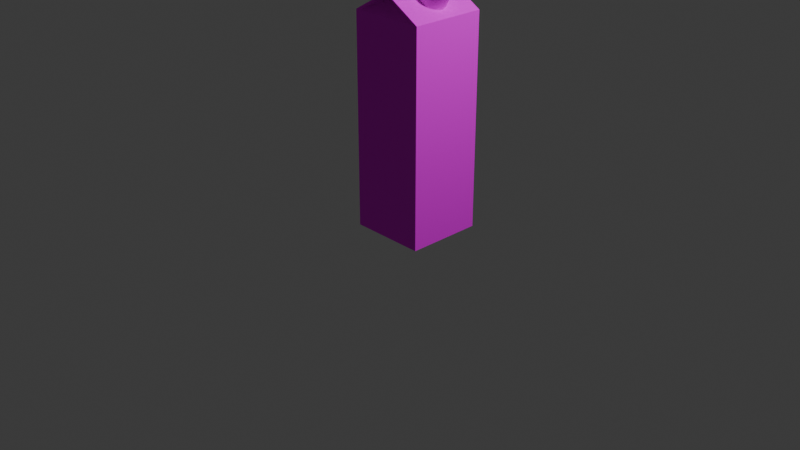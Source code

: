 # Source: milk_carton.blend  (saved by Blender 4.3.34; exported with 4.5.12 LTS)
import bpy
from mathutils import Matrix  # noqa: F401  (used for matrix-valued properties, if any)

bpy.ops.wm.read_factory_settings(use_empty=True)
scene = bpy.context.scene
scene.name = 'Scene'

# ---- collections
col_collection = bpy.data.collections.new('Collection'); scene.collection.children.link(col_collection)

# ---- images (referenced by path relative to the original .blend; pixels are not part of the script)
import os
ASSET_DIR = os.environ.get("B2B_ASSET_DIR", "")  # directory of the original .blend (textures are referenced by path, not embedded)
HERE = os.path.dirname(os.path.abspath(__file__))  # packed textures are extracted next to this script under _unpacked/

def load_image(name, relpath, width, height, colorspace="sRGB"):
    """Load a texture the original file referenced (path relative to the .blend, or extracted next to this script)."""
    p = next((c for c in (os.path.join(HERE, relpath), os.path.join(ASSET_DIR, relpath)) if relpath and os.path.exists(c)), "")
    if p:
        img = bpy.data.images.load(p, check_existing=True)
        img.name = name
    else:  # same state as the original file: an image datablock whose file is absent (Cycles renders it pink)
        img = bpy.data.images.new(name, width, height)
        img.source = "FILE"
        img.filepath = "//" + (relpath or name)
    img.colorspace_settings.name = colorspace
    return img
img_ba50c77b0e40ceed7fd10087ca71ddc1_jpg = load_image('ba50c77b0e40ceed7fd10087ca71ddc1.jpg', 'ba50c77b0e40ceed7fd10087ca71ddc1.jpg', 1024, 1024, 'sRGB')

# ---- materials (node trees are filled in below, after node groups)
mat_milkcartn = bpy.data.materials.new('MilkCartn')
mat_milkcartn.diffuse_color = (1.0, 1.0, 1.0, 1.0)
mat_milkcartn.roughness = 0.8586
mat_milkcartn.specular_intensity = 0.0
mat_milkcartn.metallic = 1.0

# ---- material node trees
mat_milkcartn.use_nodes = True; mat_milkcartn.node_tree.nodes.clear()
_N = mat_milkcartn.node_tree.nodes; _L = mat_milkcartn.node_tree.links
n0 = _N.new('ShaderNodeBsdfPrincipled'); n0.name = 'Principled BSDF'; n0.location = (609, 595)
n0.inputs[1].default_value = 0.3727
n0.inputs[2].default_value = 1.0
n0.inputs[3].default_value = 1.0
n0.inputs[27].default_value = (0.0, 0.0, 0.0, 1.0)
n0.inputs[28].default_value = 1.0
n1 = _N.new('ShaderNodeOutputMaterial'); n1.name = 'Material Output'; n1.location = (959, 389)
n2 = _N.new('ShaderNodeDisplacement'); n2.name = 'Displacement'; n2.location = (893, 175)
n2.inputs[1].default_value = 0.0
n2.inputs[2].default_value = 1.0
n3 = _N.new('ShaderNodeTexCoord'); n3.name = 'Texture Coordinate'; n3.location = (80, 283)
n4 = _N.new('ShaderNodeTexImage'); n4.name = 'Image Texture'; n4.location = (201, 518)
n4.image = img_ba50c77b0e40ceed7fd10087ca71ddc1_jpg
_L.new(n0.outputs[0], n1.inputs[0])
_L.new(n2.outputs[0], n1.inputs[2])
_L.new(n4.outputs[0], n0.inputs[0])
n1.is_active_output = True

# ---- world
world_world = bpy.data.worlds.new('World'); scene.world = world_world
world_world.use_nodes = True; world_world.node_tree.nodes.clear()
_N = world_world.node_tree.nodes; _L = world_world.node_tree.links
n0 = _N.new('ShaderNodeOutputWorld'); n0.name = 'World Output'; n0.location = (300, 300)
n1 = _N.new('ShaderNodeBackground'); n1.name = 'Background'; n1.location = (10, 300)
n1.inputs[0].default_value = (0.05088, 0.05088, 0.05088, 1.0)
_L.new(n1.outputs[0], n0.inputs[0])
n0.is_active_output = True
world_world.color = (0.05088, 0.05088, 0.05088)
world_world.sun_shadow_jitter_overblur = 0.0

# ---- cameras
cam_camera = bpy.data.cameras.new('Camera')
cam_camera.clip_end = 100.0
cam_camera.ortho_scale = 7.314

# ---- lights
light_light = bpy.data.lights.new('Light', 'POINT')
light_light.energy = 1000.0
light_light.shadow_soft_size = 0.1

# ---- meshes
me_mesh = bpy.data.meshes.new('Mesh')
me_mesh.from_pydata([(-1.378, -1.378, -4.553), (1.378, -1.378, -4.553), (-1.378, 1.378, -4.553), (1.378, 1.378, -4.553), (-1.378, -1.378, 3.085), (1.378, -1.378, 3.085), (-1.378, 1.378, 3.085), (1.378, 1.378, 3.085), (-1.378, 0.0, -4.553), (1.378, 0.0, -4.553), (1.378, 0.0, 3.085), (-1.378, 0.0, 3.085), (0.0, 1.378, -4.553), (0.0, -1.378, -4.553), (0.0, -1.378, 3.863), (0.0, 1.378, 3.863), (0.0, 0.0, -4.553), (0.0, 9.21e-09, 4.553), (1.378, -1.378, 3.047), (-1.378, -1.378, 3.047), (1.378, 1.378, 3.047), (-1.378, 1.378, 3.047), (1.378, 0.0, 3.047), (-1.378, 0.0, 3.047), (0.0, -1.378, 3.047), (0.0, 1.378, 3.047), (0.0, -1.378, 3.818), (-1.216, -1.378, 3.098), (-1.215, -1.378, 3.086), (0.0, -1.378, 3.086), (1.215, -1.378, 3.086), (1.216, -1.378, 3.098), (0.0, 1.378, 3.818), (1.216, 1.378, 3.098), (1.215, 1.378, 3.086), (0.0, 1.378, 3.086), (-1.215, 1.378, 3.086), (-1.216, 1.378, 3.098), (0.0, -0.06274, 3.789), (0.0, 0.06274, 3.789), (0.03699, 1.378, 3.861), (0.03699, 8.795e-09, 3.861), (0.03699, -1.378, 3.861), (0.05709, -1.378, 3.785), (0.05709, 1.378, 3.785), (-0.03699, -1.378, 3.861), (-0.03699, 1.378, 3.861), (-0.03699, 8.795e-09, 3.861), (-0.05709, -1.378, 3.785), (-0.05709, 1.378, 3.785), (-0.03699, -1.291, 4.475), (-3.807e-09, -1.291, 4.475), (0.03699, -1.291, 4.475), (0.03699, 8.795e-09, 4.553), (0.03699, 1.291, 4.475), (3.807e-09, 1.291, 4.475), (-0.03699, 1.291, 4.475), (-0.03699, 8.795e-09, 4.553), (-0.03699, -1.378, 3.941), (-0.03699, -1.378, 4.254), (0.0, -1.378, 3.943), (0.0, -1.378, 4.255), (0.03699, -1.378, 3.941), (0.03699, -1.378, 4.254), (0.03699, 8.795e-09, 3.941), (0.03699, 8.795e-09, 4.254), (0.03699, 1.378, 3.941), (0.03699, 1.378, 4.254), (0.0, 1.378, 3.943), (0.0, 1.378, 4.255), (-0.03699, 1.378, 3.941), (-0.03699, 1.378, 4.254), (-0.03699, 8.795e-09, 3.941), (-0.03699, 8.795e-09, 4.254), (0.05667, -1.378, 4.254), (0.05667, -1.378, 3.941), (0.05667, 8.875e-09, 3.941), (0.05667, 1.378, 3.941), (0.05667, 1.378, 4.254), (0.05667, 8.875e-09, 4.254), (-0.05667, -1.378, 3.941), (-0.05667, -1.378, 4.254), (-0.05667, 8.716e-09, 4.254), (-0.05667, 1.378, 4.254), (-0.05667, 1.378, 3.941), (-0.05667, 8.716e-09, 3.941), (1.052, 3.927e-06, 3.254), (1.038, 0.1253, 3.262), (0.9962, 0.2421, 3.286), (0.9295, 0.3424, 3.325), (0.8427, 0.4194, 3.375), (0.7415, 0.4677, 3.433), (0.633, 0.4842, 3.496), (0.5244, 0.4677, 3.559), (0.4233, 0.4194, 3.617), (0.3365, 0.3424, 3.667), (0.2698, 0.2421, 3.706), (0.2279, 0.1253, 3.73), (0.2136, 4.115e-06, 3.738), (0.2279, -0.1253, 3.73), (0.2698, -0.2421, 3.706), (0.3365, -0.3424, 3.667), (0.4233, -0.4194, 3.617), (0.5244, -0.4677, 3.559), (0.633, -0.4842, 3.496), (0.7415, -0.4677, 3.433), (0.8427, -0.4194, 3.375), (0.9295, -0.3424, 3.325), (0.9962, -0.2421, 3.286), (1.038, -0.1253, 3.262), (1.278, 3.927e-06, 3.644), (1.263, 0.1253, 3.652), (1.221, 0.2421, 3.676), (1.155, 0.3424, 3.715), (1.068, 0.4194, 3.765), (0.9667, 0.4677, 3.823), (0.8581, 0.4842, 3.886), (0.7496, 0.4677, 3.949), (0.6485, 0.4194, 4.007), (0.5616, 0.3424, 4.057), (0.495, 0.2421, 4.096), (0.4531, 0.1253, 4.12), (0.4388, 4.115e-06, 4.128), (0.4531, -0.1253, 4.12), (0.495, -0.2421, 4.096), (0.5616, -0.3424, 4.057), (0.6485, -0.4194, 4.007), (0.7496, -0.4677, 3.949), (0.8581, -0.4842, 3.886), (0.9667, -0.4677, 3.823), (1.068, -0.4194, 3.765), (1.155, -0.3424, 3.715), (1.221, -0.2421, 3.676), (1.263, -0.1253, 3.652), (-1.378, -1.123, -4.553), (1.378, -1.123, 3.085), (1.378, -1.123, -4.553), (-1.378, -1.123, 3.085), (0.0, -1.123, -4.553), (0.0, -1.123, 4.553), (1.378, -1.123, 3.047), (-1.378, -1.123, 3.047), (0.03699, -1.123, 3.861), (-0.03699, -1.123, 3.861), (0.03699, -1.123, 4.553), (-0.03699, -1.123, 4.553), (0.03699, -1.123, 4.254), (0.03699, -1.123, 3.941), (-0.03699, -1.123, 4.254), (-0.03699, -1.123, 3.941), (0.05667, -1.123, 3.941), (0.05667, -1.123, 4.254), (-0.05667, -1.123, 4.254), (-0.05667, -1.123, 3.941), (1.378, 1.123, -4.553), (-1.378, 1.123, 3.085), (-1.378, 1.123, -4.553), (1.378, 1.123, 3.085), (0.0, 1.123, -4.553), (0.0, 1.123, 4.553), (-1.378, 1.123, 3.047), (1.378, 1.123, 3.047), (0.03699, 1.123, 3.861), (-0.03699, 1.123, 3.861), (0.03699, 1.123, 4.553), (-0.03699, 1.123, 4.553), (0.03699, 1.123, 4.254), (0.03699, 1.123, 3.941), (-0.03699, 1.123, 4.254), (-0.03699, 1.123, 3.941), (0.05667, 1.123, 3.941), (0.05667, 1.123, 4.254), (-0.05667, 1.123, 4.254), (-0.05667, 1.123, 3.941)], [], [(134, 138, 13), (13, 0, 134), (45, 143, 137), (137, 4, 45), (13, 24, 19), (19, 0, 13), (136, 140, 18), (18, 1, 136), (12, 25, 20), (20, 3, 12), (156, 160, 21), (21, 2, 156), (156, 158, 16), (16, 8, 156), (157, 162, 41), (41, 10, 157), (154, 161, 22), (22, 9, 154), (134, 141, 23), (23, 8, 134), (9, 136, 138), (138, 16, 9), (52, 144, 139), (139, 51, 52), (1, 18, 24), (24, 13, 1), (2, 21, 25), (25, 12, 2), (3, 154, 158), (158, 12, 3), (56, 165, 159), (159, 55, 56), (38, 27, 28), (28, 29, 38), (10, 135, 140), (140, 22, 10), (39, 33, 34), (34, 35, 39), (11, 155, 160), (160, 23, 11), (7, 157, 161), (161, 20, 7), (4, 137, 141), (141, 19, 4), (31, 38, 29), (29, 30, 31), (37, 39, 35), (35, 36, 37), (45, 48, 26), (26, 14, 45), (4, 19, 28), (28, 27, 4), (19, 24, 29), (29, 28, 19), (24, 18, 30), (30, 29, 24), (18, 5, 31), (31, 30, 18), (42, 43, 31), (31, 5, 42), (40, 44, 32), (32, 15, 40), (7, 20, 34), (34, 33, 7), (20, 25, 35), (35, 34, 20), (25, 21, 36), (36, 35, 25), (21, 6, 37), (37, 36, 21), (46, 49, 37), (37, 6, 46), (26, 48, 38), (31, 43, 38), (32, 44, 39), (37, 49, 39), (55, 159, 164), (164, 54, 55), (5, 135, 142), (142, 42, 5), (42, 14, 26), (26, 43, 42), (40, 7, 33), (33, 44, 40), (51, 139, 145), (145, 50, 51), (6, 155, 163), (163, 46, 6), (45, 4, 27), (27, 48, 45), (46, 15, 32), (32, 49, 46), (43, 26, 38), (48, 27, 38), (49, 32, 39), (44, 33, 39), (60, 61, 59), (59, 58, 60), (63, 61, 60), (60, 62, 63), (79, 151, 150), (150, 76, 79), (78, 171, 170), (170, 77, 78), (68, 69, 67), (67, 66, 68), (71, 69, 68), (68, 70, 71), (82, 172, 173), (173, 85, 82), (81, 152, 153), (153, 80, 81), (51, 50, 59), (59, 61, 51), (58, 45, 14), (14, 60, 58), (52, 51, 61), (61, 63, 52), (14, 42, 62), (62, 60, 14), (53, 144, 146), (146, 65, 53), (42, 142, 147), (147, 62, 42), (54, 164, 166), (166, 67, 54), (41, 162, 167), (167, 64, 41), (55, 54, 67), (67, 69, 55), (66, 40, 15), (15, 68, 66), (56, 55, 69), (69, 71, 56), (15, 46, 70), (70, 68, 15), (57, 165, 168), (168, 73, 57), (46, 163, 169), (169, 70, 46), (50, 145, 148), (148, 59, 50), (47, 143, 149), (149, 72, 47), (63, 62, 75), (75, 74, 63), (147, 150, 75), (75, 62, 147), (167, 170, 76), (76, 64, 167), (66, 67, 78), (78, 77, 66), (166, 171, 78), (78, 67, 166), (146, 151, 79), (79, 65, 146), (58, 59, 81), (81, 80, 58), (148, 152, 81), (81, 59, 148), (168, 172, 82), (82, 73, 168), (71, 70, 84), (84, 83, 71), (169, 173, 84), (84, 70, 169), (149, 153, 85), (85, 72, 149), (86, 87, 111), (111, 110, 86), (87, 88, 112), (112, 111, 87), (88, 89, 113), (113, 112, 88), (89, 90, 114), (114, 113, 89), (90, 91, 115), (115, 114, 90), (91, 92, 116), (116, 115, 91), (92, 93, 117), (117, 116, 92), (93, 94, 118), (118, 117, 93), (94, 95, 119), (119, 118, 94), (95, 96, 120), (120, 119, 95), (96, 97, 121), (121, 120, 96), (97, 98, 122), (122, 121, 97), (98, 99, 123), (123, 122, 98), (99, 100, 124), (124, 123, 99), (100, 101, 125), (125, 124, 100), (101, 102, 126), (126, 125, 101), (102, 103, 127), (127, 126, 102), (103, 104, 128), (128, 127, 103), (104, 105, 129), (129, 128, 104), (105, 106, 130), (130, 129, 105), (106, 107, 131), (131, 130, 106), (107, 108, 132), (132, 131, 107), (108, 109, 133), (133, 132, 108), (109, 86, 110), (110, 133, 109), (133, 122, 123), (123, 132, 133), (132, 123, 124), (124, 131, 132), (131, 124, 125), (125, 130, 131), (130, 125, 126), (126, 129, 130), (129, 126, 127), (127, 128, 129), (110, 121, 122), (122, 133, 110), (121, 110, 111), (111, 120, 121), (120, 111, 112), (112, 119, 120), (119, 112, 113), (113, 118, 119), (118, 113, 114), (114, 117, 118), (117, 114, 115), (115, 116, 117), (8, 16, 138), (138, 134, 8), (47, 11, 137), (137, 143, 47), (9, 22, 140), (140, 136, 9), (0, 19, 141), (141, 134, 0), (1, 13, 138), (138, 136, 1), (53, 17, 139), (139, 144, 53), (5, 18, 140), (140, 135, 5), (11, 23, 141), (141, 137, 11), (10, 41, 142), (142, 135, 10), (17, 57, 145), (145, 139, 17), (74, 75, 150), (150, 151, 74), (82, 85, 153), (153, 152, 82), (52, 63, 146), (146, 144, 52), (41, 64, 147), (147, 142, 41), (57, 73, 148), (148, 145, 57), (45, 58, 149), (149, 143, 45), (64, 76, 150), (150, 147, 64), (63, 74, 151), (151, 146, 63), (73, 82, 152), (152, 148, 73), (58, 80, 153), (153, 149, 58), (8, 23, 160), (160, 156, 8), (2, 12, 158), (158, 156, 2), (7, 40, 162), (162, 157, 7), (3, 20, 161), (161, 154, 3), (9, 16, 158), (158, 154, 9), (57, 17, 159), (159, 165, 57), (6, 21, 160), (160, 155, 6), (10, 22, 161), (161, 157, 10), (17, 53, 164), (164, 159, 17), (11, 47, 163), (163, 155, 11), (79, 76, 170), (170, 171, 79), (83, 84, 173), (173, 172, 83), (53, 65, 166), (166, 164, 53), (40, 66, 167), (167, 162, 40), (56, 71, 168), (168, 165, 56), (47, 72, 169), (169, 163, 47), (66, 77, 170), (170, 167, 66), (65, 79, 171), (171, 166, 65), (71, 83, 172), (172, 168, 71), (72, 85, 173), (173, 169, 72)])
me_mesh.polygons.foreach_set('use_smooth', [True] * 318)
_k = set([(0, 13), (0, 19), (0, 134), (1, 13), (1, 18), (1, 136), (2, 12), (2, 21), (2, 156), (3, 12), (3, 20), (3, 154), (4, 19), (4, 45), (4, 137), (5, 18), (5, 42), (5, 135), (6, 21), (6, 46), (6, 155), (7, 20), (7, 40), (7, 157), (8, 134), (8, 156), (9, 136), (9, 154), (10, 135), (10, 157), (11, 137), (11, 155), (26, 38), (26, 43), (26, 48), (27, 28), (27, 38), (27, 48), (28, 29), (29, 30), (30, 31), (31, 38), (31, 43), (32, 39), (32, 44), (32, 49), (33, 34), (33, 39), (33, 44), (34, 35), (35, 36), (36, 37), (37, 39), (37, 49), (38, 43), (38, 48), (39, 44), (39, 49), (40, 66), (40, 162), (41, 142), (41, 162), (42, 62), (42, 142), (45, 58), (45, 143), (46, 70), (46, 163), (47, 143), (47, 163), (50, 51), (50, 59), (50, 145), (51, 52), (52, 61), (52, 63), (52, 144), (53, 144), (53, 164), (54, 55), (54, 67), (54, 164), (55, 56), (56, 69), (56, 71), (56, 165), (57, 145), (57, 165), (58, 80), (58, 149), (59, 61), (59, 81), (59, 148), (61, 63), (62, 75), (62, 147), (63, 74), (63, 146), (64, 147), (64, 167), (65, 146), (65, 166), (66, 77), (66, 167), (67, 69), (67, 78), (67, 166), (69, 71), (70, 84), (70, 169), (71, 83), (71, 168), (72, 149), (72, 169), (73, 148), (73, 168), (74, 75), (74, 151), (75, 150), (76, 150), (76, 170), (77, 78), (77, 170), (78, 171), (79, 151), (79, 171), (80, 81), (80, 153), (81, 152), (82, 152), (82, 172), (83, 84), (83, 172), (84, 173), (85, 153), (85, 173), (110, 111), (110, 133), (111, 112), (112, 113), (113, 114), (114, 115), (115, 116), (116, 117), (117, 118), (118, 119), (119, 120), (120, 121), (121, 122), (122, 123), (123, 124), (124, 125), (125, 126), (126, 127), (127, 128), (128, 129), (129, 130), (130, 131), (131, 132), (132, 133)])
me_mesh.attributes.new('sharp_edge', 'BOOLEAN', 'EDGE').data.foreach_set('value', [ (min(e.vertices), max(e.vertices)) in _k for e in me_mesh.edges])
_uv = me_mesh.uv_layers.new(name='UVChannel_1')
_uv.uv.foreach_set('vector', [0.02885, 0.8618, 0.02885, 0.9111, 0.00202, 0.9111, 0.00202, 0.9111, 0.00202, 0.8618, 0.02885, 0.8618, 0.7144, 0.7936, 0.6924, 0.7936, 0.6924, 0.66, 0.6924, 0.66, 0.7144, 0.66, 0.7144, 0.7936, 0.8333, 0.00124, 0.8333, 0.6567, 0.7144, 0.6567, 0.7144, 0.6567, 0.7144, 0.00124, 0.8333, 0.00124, 0.02335, 0.00124, 0.02335, 0.6567, 0.001366, 0.6567, 0.001366, 0.6567, 0.001366, 0.00124, 0.02335, 0.00124, 0.3579, 0.00124, 0.3579, 0.6567, 0.2391, 0.6567, 0.2391, 0.6567, 0.2391, 0.00124, 0.3579, 0.00124, 0.4987, 0.00124, 0.4987, 0.6567, 0.4767, 0.6567, 0.4767, 0.6567, 0.4767, 0.00124, 0.4987, 0.00124, 0.2652, 0.8618, 0.2652, 0.9111, 0.147, 0.9111, 0.147, 0.9111, 0.147, 0.8618, 0.2652, 0.8618, 0.2171, 0.66, 0.2171, 0.7936, 0.1202, 0.7936, 0.1202, 0.7936, 0.1202, 0.66, 0.2171, 0.66, 0.2171, 0.00124, 0.2171, 0.6567, 0.1202, 0.6567, 0.1202, 0.6567, 0.1202, 0.00124, 0.2171, 0.00124, 0.6924, 0.00124, 0.6924, 0.6567, 0.5956, 0.6567, 0.5956, 0.6567, 0.5956, 0.00124, 0.6924, 0.00124, 0.147, 0.9604, 0.02885, 0.9604, 0.02885, 0.9111, 0.02885, 0.9111, 0.147, 0.9111, 0.147, 0.9604, 0.7144, 0.8631, 0.6924, 0.8631, 0.6924, 0.8599, 0.6924, 0.8599, 0.7144, 0.8599, 0.7144, 0.8631, 0.9521, 0.00124, 0.9521, 0.6567, 0.8333, 0.6567, 0.8333, 0.6567, 0.8333, 0.00124, 0.9521, 0.00124, 0.4767, 0.00124, 0.4767, 0.6567, 0.3579, 0.6567, 0.3579, 0.6567, 0.3579, 0.00124, 0.4767, 0.00124, 0.292, 0.9604, 0.2652, 0.9604, 0.2652, 0.9111, 0.2652, 0.9111, 0.292, 0.9111, 0.292, 0.9604, 0.4767, 0.8567, 0.4987, 0.8567, 0.4987, 0.8599, 0.4987, 0.8599, 0.4767, 0.8599, 0.4767, 0.8567, 0.8357, 0.9154, 0.7189, 0.7891, 0.719, 0.7891, 0.719, 0.7891, 0.8357, 0.7891, 0.8357, 0.9154, 0.1202, 0.66, 0.02335, 0.66, 0.02335, 0.6567, 0.02335, 0.6567, 0.1202, 0.6567, 0.1202, 0.66, 0.3586, 0.9145, 0.2428, 0.7892, 0.2429, 0.7892, 0.2429, 0.7892, 0.3586, 0.7892, 0.3586, 0.9145, 0.5956, 0.66, 0.4987, 0.66, 0.4987, 0.6567, 0.4987, 0.6567, 0.5956, 0.6567, 0.5956, 0.66, 0.2391, 0.66, 0.2171, 0.66, 0.2171, 0.6567, 0.2171, 0.6567, 0.2391, 0.6567, 0.2391, 0.66, 0.7144, 0.66, 0.6924, 0.66, 0.6924, 0.6567, 0.6924, 0.6567, 0.7144, 0.6567, 0.7144, 0.66, 0.9525, 0.7891, 0.8357, 0.9154, 0.8357, 0.7891, 0.8357, 0.7891, 0.9525, 0.7891, 0.9525, 0.7891, 0.4745, 0.7892, 0.3586, 0.9145, 0.3586, 0.7892, 0.3586, 0.7892, 0.4744, 0.7892, 0.4745, 0.7892, 0.8301, 0.7269, 0.8284, 0.7204, 0.8333, 0.7232, 0.8333, 0.7232, 0.8333, 0.7271, 0.8301, 0.7269, 0.7144, 0.66, 0.7144, 0.6567, 0.7285, 0.6601, 0.7285, 0.6601, 0.7284, 0.6611, 0.7144, 0.66, 0.7144, 0.6567, 0.8333, 0.6567, 0.8333, 0.6601, 0.8333, 0.6601, 0.7285, 0.6601, 0.7144, 0.6567, 0.8333, 0.6567, 0.9521, 0.6567, 0.9381, 0.6601, 0.9381, 0.6601, 0.8333, 0.6601, 0.8333, 0.6567, 0.9521, 0.6567, 0.9521, 0.66, 0.9382, 0.6611, 0.9382, 0.6611, 0.9381, 0.6601, 0.9521, 0.6567, 0.8365, 0.7269, 0.8382, 0.7204, 0.9382, 0.6611, 0.9382, 0.6611, 0.9521, 0.66, 0.8365, 0.7269, 0.3547, 0.7269, 0.353, 0.7204, 0.3579, 0.7232, 0.3579, 0.7232, 0.3579, 0.7271, 0.3547, 0.7269, 0.2391, 0.66, 0.2391, 0.6567, 0.2531, 0.6601, 0.2531, 0.6601, 0.253, 0.6611, 0.2391, 0.66, 0.2391, 0.6567, 0.3579, 0.6567, 0.3579, 0.6601, 0.3579, 0.6601, 0.2531, 0.6601, 0.2391, 0.6567, 0.3579, 0.6567, 0.4767, 0.6567, 0.4627, 0.6601, 0.4627, 0.6601, 0.3579, 0.6601, 0.3579, 0.6567, 0.4767, 0.6567, 0.4767, 0.66, 0.4628, 0.6611, 0.4628, 0.6611, 0.4627, 0.6601, 0.4767, 0.6567, 0.3611, 0.7269, 0.3628, 0.7204, 0.4628, 0.6611, 0.4628, 0.6611, 0.4767, 0.66, 0.3611, 0.7269, 0.7494, 0.9579, 0.7439, 0.9579, 0.7494, 0.8316, 0.8662, 0.9579, 0.7549, 0.9579, 0.7494, 0.8316, 0.4423, 0.9563, 0.4369, 0.9563, 0.4423, 0.831, 0.5582, 0.9563, 0.4477, 0.9563, 0.4423, 0.831, 0.4767, 0.8599, 0.4987, 0.8599, 0.4987, 0.8631, 0.4987, 0.8631, 0.4767, 0.8631, 0.4767, 0.8599, 0.001366, 0.66, 0.02335, 0.66, 0.02335, 0.7936, 0.02335, 0.7936, 0.001366, 0.7936, 0.001366, 0.66, 0.8365, 0.7269, 0.8333, 0.7271, 0.8333, 0.7232, 0.8333, 0.7232, 0.8382, 0.7204, 0.8365, 0.7269, 0.3547, 0.7269, 0.2391, 0.66, 0.253, 0.6611, 0.253, 0.6611, 0.353, 0.7204, 0.3547, 0.7269, 0.7144, 0.8599, 0.6924, 0.8599, 0.6924, 0.8567, 0.6924, 0.8567, 0.7144, 0.8567, 0.7144, 0.8599, 0.4767, 0.66, 0.4987, 0.66, 0.4987, 0.7936, 0.4987, 0.7936, 0.4767, 0.7936, 0.4767, 0.66, 0.8301, 0.7269, 0.7144, 0.66, 0.7284, 0.6611, 0.7284, 0.6611, 0.8284, 0.7204, 0.8301, 0.7269, 0.3611, 0.7269, 0.3579, 0.7271, 0.3579, 0.7232, 0.3579, 0.7232, 0.3628, 0.7204, 0.3611, 0.7269, 0.7549, 0.9579, 0.7494, 0.9579, 0.7494, 0.8316, 0.7439, 0.9579, 0.6326, 0.9579, 0.7494, 0.8316, 0.4477, 0.9563, 0.4423, 0.9563, 0.4423, 0.831, 0.4369, 0.9563, 0.3264, 0.9563, 0.4423, 0.831, 0.8333, 0.734, 0.8333, 0.7609, 0.8301, 0.7608, 0.8301, 0.7608, 0.8301, 0.7338, 0.8333, 0.734, 0.8365, 0.7608, 0.8333, 0.7609, 0.8333, 0.734, 0.8333, 0.734, 0.8365, 0.7338, 0.8365, 0.7608, 0.1202, 0.8292, 0.02335, 0.8292, 0.02335, 0.8022, 0.02335, 0.8022, 0.1202, 0.8022, 0.1202, 0.8292, 0.2391, 0.8292, 0.2171, 0.8292, 0.2171, 0.8022, 0.2171, 0.8022, 0.2391, 0.8022, 0.2391, 0.8292, 0.3579, 0.734, 0.3579, 0.7609, 0.3547, 0.7608, 0.3547, 0.7608, 0.3547, 0.7338, 0.3579, 0.734, 0.3611, 0.7608, 0.3579, 0.7609, 0.3579, 0.734, 0.3579, 0.734, 0.3611, 0.7338, 0.3611, 0.7608, 0.5956, 0.8292, 0.4987, 0.8292, 0.4987, 0.8022, 0.4987, 0.8022, 0.5956, 0.8022, 0.5956, 0.8292, 0.7144, 0.8292, 0.6924, 0.8292, 0.6924, 0.8022, 0.6924, 0.8022, 0.7144, 0.8022, 0.7144, 0.8292, 0.8333, 0.7866, 0.8301, 0.7866, 0.8301, 0.7608, 0.8301, 0.7608, 0.8333, 0.7609, 0.8333, 0.7866, 0.8301, 0.7338, 0.8301, 0.7269, 0.8333, 0.7271, 0.8333, 0.7271, 0.8333, 0.734, 0.8301, 0.7338, 0.8365, 0.7866, 0.8333, 0.7866, 0.8333, 0.7609, 0.8333, 0.7609, 0.8365, 0.7608, 0.8365, 0.7866, 0.8333, 0.7271, 0.8365, 0.7269, 0.8365, 0.7338, 0.8365, 0.7338, 0.8333, 0.734, 0.8333, 0.7271, 0.1202, 0.8567, 0.02335, 0.8567, 0.02335, 0.8309, 0.02335, 0.8309, 0.1202, 0.8309, 0.1202, 0.8567, 0.001366, 0.7936, 0.02335, 0.7936, 0.02335, 0.8005, 0.02335, 0.8005, 0.001366, 0.8005, 0.001366, 0.7936, 0.2391, 0.8567, 0.2171, 0.8567, 0.2171, 0.8309, 0.2171, 0.8309, 0.2391, 0.8309, 0.2391, 0.8567, 0.1202, 0.7936, 0.2171, 0.7936, 0.2171, 0.8005, 0.2171, 0.8005, 0.1202, 0.8005, 0.1202, 0.7936, 0.3579, 0.7866, 0.3547, 0.7866, 0.3547, 0.7608, 0.3547, 0.7608, 0.3579, 0.7609, 0.3579, 0.7866, 0.3547, 0.7338, 0.3547, 0.7269, 0.3579, 0.7271, 0.3579, 0.7271, 0.3579, 0.734, 0.3547, 0.7338, 0.3611, 0.7866, 0.3579, 0.7866, 0.3579, 0.7609, 0.3579, 0.7609, 0.3611, 0.7608, 0.3611, 0.7866, 0.3579, 0.7271, 0.3611, 0.7269, 0.3611, 0.7338, 0.3611, 0.7338, 0.3579, 0.734, 0.3579, 0.7271, 0.5956, 0.8567, 0.4987, 0.8567, 0.4987, 0.8309, 0.4987, 0.8309, 0.5956, 0.8309, 0.5956, 0.8567, 0.4767, 0.7936, 0.4987, 0.7936, 0.4987, 0.8005, 0.4987, 0.8005, 0.4767, 0.8005, 0.4767, 0.7936, 0.7144, 0.8567, 0.6924, 0.8567, 0.6924, 0.8309, 0.6924, 0.8309, 0.7144, 0.8309, 0.7144, 0.8567, 0.5956, 0.7936, 0.6924, 0.7936, 0.6924, 0.8005, 0.6924, 0.8005, 0.5956, 0.8005, 0.5956, 0.7936, 0.8365, 0.7608, 0.8365, 0.7338, 0.8382, 0.7338, 0.8382, 0.7338, 0.8382, 0.7608, 0.8365, 0.7608, 0.02335, 0.8005, 0.02335, 0.8022, 0.001366, 0.8022, 0.001366, 0.8022, 0.001366, 0.8005, 0.02335, 0.8005, 0.2171, 0.8005, 0.2171, 0.8022, 0.1202, 0.8022, 0.1202, 0.8022, 0.1202, 0.8005, 0.2171, 0.8005, 0.3547, 0.7338, 0.3547, 0.7608, 0.353, 0.7608, 0.353, 0.7608, 0.353, 0.7338, 0.3547, 0.7338, 0.2171, 0.8309, 0.2171, 0.8292, 0.2391, 0.8292, 0.2391, 0.8292, 0.2391, 0.8309, 0.2171, 0.8309, 0.02335, 0.8309, 0.02335, 0.8292, 0.1202, 0.8292, 0.1202, 0.8292, 0.1202, 0.8309, 0.02335, 0.8309, 0.8301, 0.7338, 0.8301, 0.7608, 0.8284, 0.7608, 0.8284, 0.7608, 0.8284, 0.7338, 0.8301, 0.7338, 0.6924, 0.8309, 0.6924, 0.8292, 0.7144, 0.8292, 0.7144, 0.8292, 0.7144, 0.8309, 0.6924, 0.8309, 0.4987, 0.8309, 0.4987, 0.8292, 0.5956, 0.8292, 0.5956, 0.8292, 0.5956, 0.8309, 0.4987, 0.8309, 0.3611, 0.7608, 0.3611, 0.7338, 0.3628, 0.7338, 0.3628, 0.7338, 0.3628, 0.7608, 0.3611, 0.7608, 0.4987, 0.8005, 0.4987, 0.8022, 0.4767, 0.8022, 0.4767, 0.8022, 0.4767, 0.8005, 0.4987, 0.8005, 0.6924, 0.8005, 0.6924, 0.8022, 0.5956, 0.8022, 0.5956, 0.8022, 0.5956, 0.8005, 0.6924, 0.8005, 0.9988, 0.7413, 0.9988, 0.7537, 0.9564, 0.7537, 0.9564, 0.7537, 0.9564, 0.7413, 0.9988, 0.7413, 0.9988, 0.7537, 0.9988, 0.7653, 0.9564, 0.7653, 0.9564, 0.7653, 0.9564, 0.7537, 0.9988, 0.7537, 0.9988, 0.7653, 0.9988, 0.7778, 0.9564, 0.7778, 0.9564, 0.7778, 0.9564, 0.7653, 0.9988, 0.7653, 0.9988, 0.7778, 0.9988, 0.7877, 0.9564, 0.7877, 0.9564, 0.7877, 0.9564, 0.7778, 0.9988, 0.7778, 0.9988, 0.7877, 0.9988, 0.7992, 0.9564, 0.7992, 0.9564, 0.7992, 0.9564, 0.7877, 0.9988, 0.7877, 0.9988, 0.7992, 0.9988, 0.8115, 0.9564, 0.8115, 0.9564, 0.8115, 0.9564, 0.7992, 0.9988, 0.7992, 0.9988, 0.8115, 0.9988, 0.8239, 0.9564, 0.8239, 0.9564, 0.8239, 0.9564, 0.8115, 0.9988, 0.8115, 0.9988, 0.8239, 0.9988, 0.8354, 0.9564, 0.8354, 0.9564, 0.8354, 0.9564, 0.8239, 0.9988, 0.8239, 0.9988, 0.8354, 0.9988, 0.8453, 0.9564, 0.8453, 0.9564, 0.8453, 0.9564, 0.8354, 0.9988, 0.8354, 0.9988, 0.8453, 0.9988, 0.8578, 0.9564, 0.8578, 0.9564, 0.8578, 0.9564, 0.8453, 0.9988, 0.8453, 0.9988, 0.8578, 0.9988, 0.8694, 0.9564, 0.8694, 0.9564, 0.8694, 0.9564, 0.8578, 0.9988, 0.8578, 0.9988, 0.8694, 0.9988, 0.8818, 0.9564, 0.8818, 0.9564, 0.8818, 0.9564, 0.8694, 0.9988, 0.8694, 0.9988, 0.8818, 0.9988, 0.8941, 0.9564, 0.8941, 0.9564, 0.8941, 0.9564, 0.8818, 0.9988, 0.8818, 0.9988, 0.8941, 0.9988, 0.9056, 0.9564, 0.9056, 0.9564, 0.9056, 0.9564, 0.8941, 0.9988, 0.8941, 0.9988, 0.9056, 0.9988, 0.9181, 0.9564, 0.9181, 0.9564, 0.9181, 0.9564, 0.9056, 0.9988, 0.9056, 0.9988, 0.9181, 0.9988, 0.928, 0.9564, 0.928, 0.9564, 0.928, 0.9564, 0.9181, 0.9988, 0.9181, 0.9988, 0.928, 0.9988, 0.9395, 0.9564, 0.9395, 0.9564, 0.9395, 0.9564, 0.928, 0.9988, 0.928, 0.9988, 0.9395, 0.9988, 0.9519, 0.9564, 0.9519, 0.9564, 0.9519, 0.9564, 0.9395, 0.9988, 0.9395, 0.9988, 0.9519, 0.9988, 0.9642, 0.9564, 0.9642, 0.9564, 0.9642, 0.9564, 0.9519, 0.9988, 0.9519, 0.9988, 0.9642, 0.9988, 0.9757, 0.9564, 0.9757, 0.9564, 0.9757, 0.9564, 0.9642, 0.9988, 0.9642, 0.9988, 0.9757, 0.9988, 0.9856, 0.9564, 0.9856, 0.9564, 0.9856, 0.9564, 0.9757, 0.9988, 0.9757, 0.9988, 0.9856, 0.9988, 0.9981, 0.9564, 0.9981, 0.9564, 0.9981, 0.9564, 0.9856, 0.9988, 0.9856, 0.9988, 0.7175, 0.9988, 0.729, 0.9564, 0.729, 0.9564, 0.729, 0.9564, 0.7175, 0.9988, 0.7175, 0.9988, 0.729, 0.9988, 0.7413, 0.9564, 0.7413, 0.9564, 0.7413, 0.9564, 0.729, 0.9988, 0.729, 0.8907, 0.8709, 0.904, 0.9718, 0.8907, 0.9701, 0.8907, 0.9701, 0.8783, 0.876, 0.8907, 0.8709, 0.8783, 0.876, 0.8907, 0.9701, 0.8783, 0.965, 0.8783, 0.965, 0.8677, 0.8842, 0.8783, 0.876, 0.8677, 0.8842, 0.8783, 0.965, 0.8677, 0.9568, 0.8677, 0.9568, 0.8595, 0.8948, 0.8677, 0.8842, 0.8595, 0.8948, 0.8677, 0.9568, 0.8595, 0.9462, 0.8595, 0.9462, 0.8544, 0.9072, 0.8595, 0.8948, 0.8544, 0.9072, 0.8595, 0.9462, 0.8544, 0.9338, 0.8544, 0.9338, 0.8526, 0.9205, 0.8544, 0.9072, 0.904, 0.8691, 0.9173, 0.9701, 0.904, 0.9718, 0.904, 0.9718, 0.8907, 0.8709, 0.904, 0.8691, 0.9173, 0.9701, 0.904, 0.8691, 0.9173, 0.8709, 0.9173, 0.8709, 0.9297, 0.965, 0.9173, 0.9701, 0.9297, 0.965, 0.9173, 0.8709, 0.9297, 0.876, 0.9297, 0.876, 0.9403, 0.9568, 0.9297, 0.965, 0.9403, 0.9568, 0.9297, 0.876, 0.9403, 0.8842, 0.9403, 0.8842, 0.9485, 0.9462, 0.9403, 0.9568, 0.9485, 0.9462, 0.9403, 0.8842, 0.9485, 0.8948, 0.9485, 0.8948, 0.9536, 0.9338, 0.9485, 0.9462, 0.9536, 0.9338, 0.9485, 0.8948, 0.9536, 0.9072, 0.9536, 0.9072, 0.9553, 0.9205, 0.9536, 0.9338, 0.147, 0.8618, 0.147, 0.9111, 0.02885, 0.9111, 0.02885, 0.9111, 0.02885, 0.8618, 0.147, 0.8618, 0.5956, 0.7936, 0.5956, 0.66, 0.6924, 0.66, 0.6924, 0.66, 0.6924, 0.7936, 0.5956, 0.7936, 0.1202, 0.00124, 0.1202, 0.6567, 0.02335, 0.6567, 0.02335, 0.6567, 0.02335, 0.00124, 0.1202, 0.00124, 0.7144, 0.00124, 0.7144, 0.6567, 0.6924, 0.6567, 0.6924, 0.6567, 0.6924, 0.00124, 0.7144, 0.00124, 0.00202, 0.9604, 0.00202, 0.9111, 0.02885, 0.9111, 0.02885, 0.9111, 0.02885, 0.9604, 0.00202, 0.9604, 0.5956, 0.8631, 0.5956, 0.8599, 0.6924, 0.8599, 0.6924, 0.8599, 0.6924, 0.8631, 0.5956, 0.8631, 0.001366, 0.66, 0.001366, 0.6567, 0.02335, 0.6567, 0.02335, 0.6567, 0.02335, 0.66, 0.001366, 0.66, 0.5956, 0.66, 0.5956, 0.6567, 0.6924, 0.6567, 0.6924, 0.6567, 0.6924, 0.66, 0.5956, 0.66, 0.1202, 0.66, 0.1202, 0.7936, 0.02335, 0.7936, 0.02335, 0.7936, 0.02335, 0.66, 0.1202, 0.66, 0.5956, 0.8599, 0.5956, 0.8567, 0.6924, 0.8567, 0.6924, 0.8567, 0.6924, 0.8599, 0.5956, 0.8599, 0.001366, 0.8292, 0.001366, 0.8022, 0.02335, 0.8022, 0.02335, 0.8022, 0.02335, 0.8292, 0.001366, 0.8292, 0.5956, 0.8292, 0.5956, 0.8022, 0.6924, 0.8022, 0.6924, 0.8022, 0.6924, 0.8292, 0.5956, 0.8292, 0.001366, 0.8567, 0.001366, 0.8309, 0.02335, 0.8309, 0.02335, 0.8309, 0.02335, 0.8567, 0.001366, 0.8567, 0.1202, 0.7936, 0.1202, 0.8005, 0.02335, 0.8005, 0.02335, 0.8005, 0.02335, 0.7936, 0.1202, 0.7936, 0.5956, 0.8567, 0.5956, 0.8309, 0.6924, 0.8309, 0.6924, 0.8309, 0.6924, 0.8567, 0.5956, 0.8567, 0.7144, 0.7936, 0.7144, 0.8005, 0.6924, 0.8005, 0.6924, 0.8005, 0.6924, 0.7936, 0.7144, 0.7936, 0.1202, 0.8005, 0.1202, 0.8022, 0.02335, 0.8022, 0.02335, 0.8022, 0.02335, 0.8005, 0.1202, 0.8005, 0.001366, 0.8309, 0.001366, 0.8292, 0.02335, 0.8292, 0.02335, 0.8292, 0.02335, 0.8309, 0.001366, 0.8309, 0.5956, 0.8309, 0.5956, 0.8292, 0.6924, 0.8292, 0.6924, 0.8292, 0.6924, 0.8309, 0.5956, 0.8309, 0.7144, 0.8005, 0.7144, 0.8022, 0.6924, 0.8022, 0.6924, 0.8022, 0.6924, 0.8005, 0.7144, 0.8005, 0.5956, 0.00124, 0.5956, 0.6567, 0.4987, 0.6567, 0.4987, 0.6567, 0.4987, 0.00124, 0.5956, 0.00124, 0.292, 0.8618, 0.292, 0.9111, 0.2652, 0.9111, 0.2652, 0.9111, 0.2652, 0.8618, 0.292, 0.8618, 0.2391, 0.66, 0.2391, 0.7936, 0.2171, 0.7936, 0.2171, 0.7936, 0.2171, 0.66, 0.2391, 0.66, 0.2391, 0.00124, 0.2391, 0.6567, 0.2171, 0.6567, 0.2171, 0.6567, 0.2171, 0.00124, 0.2391, 0.00124, 0.147, 0.9604, 0.147, 0.9111, 0.2652, 0.9111, 0.2652, 0.9111, 0.2652, 0.9604, 0.147, 0.9604, 0.5956, 0.8567, 0.5956, 0.8599, 0.4987, 0.8599, 0.4987, 0.8599, 0.4987, 0.8567, 0.5956, 0.8567, 0.4767, 0.66, 0.4767, 0.6567, 0.4987, 0.6567, 0.4987, 0.6567, 0.4987, 0.66, 0.4767, 0.66, 0.1202, 0.66, 0.1202, 0.6567, 0.2171, 0.6567, 0.2171, 0.6567, 0.2171, 0.66, 0.1202, 0.66, 0.5956, 0.8599, 0.5956, 0.8631, 0.4987, 0.8631, 0.4987, 0.8631, 0.4987, 0.8599, 0.5956, 0.8599, 0.5956, 0.66, 0.5956, 0.7936, 0.4987, 0.7936, 0.4987, 0.7936, 0.4987, 0.66, 0.5956, 0.66, 0.1202, 0.8292, 0.1202, 0.8022, 0.2171, 0.8022, 0.2171, 0.8022, 0.2171, 0.8292, 0.1202, 0.8292, 0.4767, 0.8292, 0.4767, 0.8022, 0.4987, 0.8022, 0.4987, 0.8022, 0.4987, 0.8292, 0.4767, 0.8292, 0.1202, 0.8567, 0.1202, 0.8309, 0.2171, 0.8309, 0.2171, 0.8309, 0.2171, 0.8567, 0.1202, 0.8567, 0.2391, 0.7936, 0.2391, 0.8005, 0.2171, 0.8005, 0.2171, 0.8005, 0.2171, 0.7936, 0.2391, 0.7936, 0.4767, 0.8567, 0.4767, 0.8309, 0.4987, 0.8309, 0.4987, 0.8309, 0.4987, 0.8567, 0.4767, 0.8567, 0.5956, 0.7936, 0.5956, 0.8005, 0.4987, 0.8005, 0.4987, 0.8005, 0.4987, 0.7936, 0.5956, 0.7936, 0.2391, 0.8005, 0.2391, 0.8022, 0.2171, 0.8022, 0.2171, 0.8022, 0.2171, 0.8005, 0.2391, 0.8005, 0.1202, 0.8309, 0.1202, 0.8292, 0.2171, 0.8292, 0.2171, 0.8292, 0.2171, 0.8309, 0.1202, 0.8309, 0.4767, 0.8309, 0.4767, 0.8292, 0.4987, 0.8292, 0.4987, 0.8292, 0.4987, 0.8309, 0.4767, 0.8309, 0.5956, 0.8005, 0.5956, 0.8022, 0.4987, 0.8022, 0.4987, 0.8022, 0.4987, 0.8005, 0.5956, 0.8005])
me_mesh.materials.append(mat_milkcartn)
me_mesh.update()
me_mesh.normals_split_custom_set([tuple(v) for v in zip(*[iter([0.0, 0.0, -1.0, 0.0, 0.0, -1.0, 0.0, 0.0, -1.0, 0.0, 0.0, -1.0, 0.0, 0.0, -1.0, 0.0, 0.0, -1.0, -0.5009, 0.0, 0.8655, -0.5009, 0.0, 0.8655, -0.5009, 0.0, 0.8655, -0.5009, 0.0, 0.8655, -0.5009, 0.0, 0.8655, -0.5009, 0.0, 0.8655, 0.0, -1.0, 0.0, 0.0, -1.0, -2.831e-09, 0.0, -1.0, -4.142e-08, 0.0, -1.0, -4.142e-08, 0.0, -1.0, 0.0, 0.0, -1.0, 0.0, 1.0, 0.0, 0.0, 1.0, 0.0, 0.0, 1.0, 0.0, 0.0, 1.0, 0.0, 0.0, 1.0, 0.0, 0.0, 1.0, 0.0, 0.0, 0.0, 1.0, 0.0, 0.0, 1.0, -2.831e-09, 0.0, 1.0, -4.142e-08, 0.0, 1.0, -4.142e-08, 0.0, 1.0, 0.0, 0.0, 1.0, 0.0, -1.0, 0.0, 0.0, -1.0, 0.0, 0.0, -1.0, 0.0, 0.0, -1.0, 0.0, 0.0, -1.0, 0.0, 0.0, -1.0, 0.0, 0.0, 0.0, 0.0, -1.0, 0.0, 0.0, -1.0, 0.0, 0.0, -1.0, 0.0, 0.0, -1.0, 0.0, 0.0, -1.0, 0.0, 0.0, -1.0, 0.5009, 0.0, 0.8655, 0.5009, 0.0, 0.8655, 0.5009, 0.0, 0.8655, 0.5009, 0.0, 0.8655, 0.5009, 0.0, 0.8655, 0.5009, 0.0, 0.8655, 1.0, 0.0, 0.0, 1.0, 0.0, 0.0, 1.0, 0.0, 0.0, 1.0, 0.0, 0.0, 1.0, 0.0, 0.0, 1.0, 0.0, 0.0, -1.0, 0.0, 0.0, -1.0, 0.0, 0.0, -1.0, 0.0, 0.0, -1.0, 0.0, 0.0, -1.0, 0.0, 0.0, -1.0, 0.0, 0.0, 0.0, 0.0, -1.0, 0.0, 0.0, -1.0, 0.0, 0.0, -1.0, 0.0, 0.0, -1.0, 0.0, 0.0, -1.0, 0.0, 0.0, -1.0, 0.0, -0.421, 0.9071, 0.0, -0.2156, 0.9765, -4.73e-07, -0.2156, 0.9765, -4.73e-07, -0.2156, 0.9765, -1.16e-07, -0.421, 0.9071, 0.0, -0.421, 0.9071, 0.0, -1.0, 0.0, 0.0, -1.0, 2.926e-07, 0.0, -1.0, -2.831e-09, 0.0, -1.0, -2.831e-09, 0.0, -1.0, 0.0, 0.0, -1.0, 0.0, 0.0, 1.0, 0.0, 0.0, 1.0, 2.926e-07, 0.0, 1.0, -2.831e-09, 0.0, 1.0, -2.831e-09, 0.0, 1.0, 0.0, 0.0, 1.0, 0.0, 0.0, 0.0, -1.0, 0.0, 0.0, -1.0, 0.0, 0.0, -1.0, 0.0, 0.0, -1.0, 0.0, 0.0, -1.0, 0.0, 0.0, -1.0, 0.0, 0.421, 0.9071, 0.0, 0.2156, 0.9765, 4.73e-07, 0.2156, 0.9765, 4.73e-07, 0.2156, 0.9765, 1.16e-07, 0.421, 0.9071, 0.0, 0.421, 0.9071, -0.001246, -0.4736, 0.8807, 0.7206, -0.6916, 0.04811, 0.5051, -0.7206, 0.475, 0.5051, -0.7206, 0.475, -0.004358, -0.4738, 0.8806, -0.001246, -0.4736, 0.8807, 1.0, 0.0, 0.0, 1.0, 0.0, 0.0, 1.0, 0.0, 0.0, 1.0, 0.0, 0.0, 1.0, 0.0, 0.0, 1.0, 0.0, 0.0, 0.001246, 0.4736, 0.8807, -0.7206, 0.6916, 0.04811, -0.5051, 0.7206, 0.475, -0.5051, 0.7206, 0.475, 0.004358, 0.4738, 0.8806, 0.001246, 0.4736, 0.8807, -1.0, 0.0, 0.0, -1.0, 0.0, 0.0, -1.0, 0.0, 0.0, -1.0, 0.0, 0.0, -1.0, 0.0, 0.0, -1.0, 0.0, 0.0, 1.0, 0.0, 0.0, 1.0, 0.0, 0.0, 1.0, 0.0, 0.0, 1.0, 0.0, 0.0, 1.0, 0.0, 0.0, 1.0, 0.0, 0.0, -1.0, 0.0, 0.0, -1.0, 0.0, 0.0, -1.0, 0.0, 0.0, -1.0, 0.0, 0.0, -1.0, 0.0, 0.0, -1.0, 0.0, 0.0, -0.00376, -0.9253, 0.3793, -0.001246, -0.4736, 0.8807, -0.004358, -0.4738, 0.8806, -0.004358, -0.4738, 0.8806, 0.0, -1.0, 9.106e-06, -0.00376, -0.9253, 0.3793, 0.00376, 0.9253, 0.3793, 0.001246, 0.4736, 0.8807, 0.004358, 0.4738, 0.8806, 0.004358, 0.4738, 0.8806, 0.0, 1.0, 9.106e-06, 0.00376, 0.9253, 0.3793, 0.0, -1.0, -2.54e-07, 0.0, -1.0, -1.138e-06, 0.0, -1.0, 0.0, 0.0, -1.0, 0.0, 0.0, -1.0, 0.0, 0.0, -1.0, -2.54e-07, 0.0, -1.0, 7.729e-07, 0.0, -1.0, -4.142e-08, 0.0, -1.0, 4.555e-06, 0.0, -1.0, 4.555e-06, 0.0, -1.0, 6.248e-06, 0.0, -1.0, 7.729e-07, 0.0, -1.0, -4.142e-08, 0.0, -1.0, -2.831e-09, 0.0, -1.0, -5.662e-09, 0.0, -1.0, -5.662e-09, 0.0, -1.0, 4.555e-06, 0.0, -1.0, -4.142e-08, 0.0, -1.0, -2.831e-09, 0.0, -1.0, 2.926e-07, 0.0, -1.0, 5.27e-06, 0.0, -1.0, 5.27e-06, 0.0, -1.0, -5.662e-09, 0.0, -1.0, -2.831e-09, 0.0, -1.0, 2.926e-07, 0.0, -1.0, 4.675e-07, 0.0, -1.0, 6.069e-06, 0.0, -1.0, 6.069e-06, 0.0, -1.0, 5.27e-06, 0.0, -1.0, 2.926e-07, 0.0, -1.0, 2.617e-08, 0.0, -1.0, 0.0, 0.0, -1.0, 6.069e-06, 0.0, -1.0, 6.069e-06, 0.0, -1.0, 4.675e-07, 0.0, -1.0, 2.617e-08, 0.0, 1.0, -2.807e-07, 0.0, 1.0, -1.252e-06, 0.0, 1.0, 0.0, 0.0, 1.0, 0.0, 0.0, 1.0, 0.0, 0.0, 1.0, -2.807e-07, 0.0, 1.0, 7.729e-07, 0.0, 1.0, -4.142e-08, 0.0, 1.0, 4.555e-06, 0.0, 1.0, 4.555e-06, 0.0, 1.0, 6.246e-06, 0.0, 1.0, 7.729e-07, 0.0, 1.0, -4.142e-08, 0.0, 1.0, -2.831e-09, 0.0, 1.0, -5.662e-09, 0.0, 1.0, -5.662e-09, 0.0, 1.0, 4.555e-06, 0.0, 1.0, -4.142e-08, 0.0, 1.0, -2.831e-09, 0.0, 1.0, 2.926e-07, 0.0, 1.0, 5.27e-06, 0.0, 1.0, 5.27e-06, 0.0, 1.0, -5.662e-09, 0.0, 1.0, -2.831e-09, 0.0, 1.0, 2.926e-07, 0.0, 1.0, 4.675e-07, 0.0, 1.0, 6.069e-06, 0.0, 1.0, 6.069e-06, 0.0, 1.0, 5.27e-06, 0.0, 1.0, 2.926e-07, 0.0, 1.0, 2.617e-08, 0.0, 1.0, 0.0, 0.0, 1.0, 6.069e-06, 0.0, 1.0, 6.069e-06, 0.0, 1.0, 4.675e-07, 0.0, 1.0, 2.617e-08, 0.4934, -0.01909, -0.8696, 0.4934, -0.01909, -0.8696, 0.4934, -0.01909, -0.8696, -0.51, -0.01983, -0.8599, -0.51, -0.01983, -0.8599, -0.51, -0.01983, -0.8599, -0.4934, 0.01909, -0.8696, -0.4934, 0.01909, -0.8696, -0.4934, 0.01909, -0.8696, 0.51, 0.01983, -0.8599, 0.51, 0.01983, -0.8599, 0.51, 0.01983, -0.8599, 1.16e-07, 0.421, 0.9071, 4.73e-07, 0.2156, 0.9765, 8.272e-07, 0.2155, 0.9765, 8.272e-07, 0.2155, 0.9765, 0.0, 0.421, 0.9071, 1.16e-07, 0.421, 0.9071, 0.5009, 0.0, 0.8655, 0.5009, 0.0, 0.8655, 0.5009, 0.0, 0.8655, 0.5009, 0.0, 0.8655, 0.5009, 0.0, 0.8655, 0.5009, 0.0, 0.8655, 0.0, -1.0, 2.617e-08, 0.0, -1.0, 0.0, 0.0, -1.0, 0.0, 0.0, -1.0, 0.0, 0.0, -1.0, 0.0, 0.0, -1.0, 2.617e-08, 0.0, 1.0, -2.807e-07, 0.0, 1.0, 7.729e-07, 0.0, 1.0, 6.246e-06, 0.0, 1.0, 6.246e-06, 0.0, 1.0, -1.252e-06, 0.0, 1.0, -2.807e-07, -1.16e-07, -0.421, 0.9071, -4.73e-07, -0.2156, 0.9765, -8.272e-07, -0.2155, 0.9765, -8.272e-07, -0.2155, 0.9765, 0.0, -0.421, 0.9071, -1.16e-07, -0.421, 0.9071, -0.5009, 0.0, 0.8655, -0.5009, 0.0, 0.8655, -0.5009, 0.0, 0.8655, -0.5009, 0.0, 0.8655, -0.5009, 0.0, 0.8655, -0.5009, 0.0, 0.8655, 0.0, -1.0, -2.54e-07, 0.0, -1.0, 7.729e-07, 0.0, -1.0, 6.248e-06, 0.0, -1.0, 6.248e-06, 0.0, -1.0, -1.138e-06, 0.0, -1.0, -2.54e-07, 0.0, 1.0, 2.617e-08, 0.0, 1.0, 0.0, 0.0, 1.0, 0.0, 0.0, 1.0, 0.0, 0.0, 1.0, 0.0, 0.0, 1.0, 2.617e-08, -0.4934, -0.01909, -0.8696, -0.4934, -0.01909, -0.8696, -0.4934, -0.01909, -0.8696, 0.51, -0.01983, -0.8599, 0.51, -0.01983, -0.8599, 0.51, -0.01983, -0.8599, 0.4934, 0.01909, -0.8696, 0.4934, 0.01909, -0.8696, 0.4934, 0.01909, -0.8696, -0.51, 0.01983, -0.8599, -0.51, 0.01983, -0.8599, -0.51, 0.01983, -0.8599, 0.0, -1.0, 0.0, 0.0, -1.0, 0.0, 0.0, -1.0, 0.0, 0.0, -1.0, 0.0, 0.0, -1.0, 0.0, 0.0, -1.0, 0.0, 0.0, -1.0, 0.0, 0.0, -1.0, 0.0, 0.0, -1.0, 0.0, 0.0, -1.0, 0.0, 0.0, -1.0, 0.0, 0.0, -1.0, 0.0, 1.0, 9.169e-10, -2.186e-16, 1.0, 0.0, 0.0, 1.0, 0.0, 0.0, 1.0, 0.0, 0.0, 1.0, 0.0, 0.0, 1.0, 9.169e-10, -2.186e-16, 1.0, 0.0, 0.0, 1.0, 5.308e-09, -1.265e-15, 1.0, 4.391e-09, -1.047e-15, 1.0, 4.391e-09, -1.047e-15, 1.0, 0.0, 0.0, 1.0, 0.0, 0.0, 0.0, 1.0, 0.0, 0.0, 1.0, 0.0, 0.0, 1.0, 0.0, 0.0, 1.0, 0.0, 0.0, 1.0, 0.0, 0.0, 1.0, 0.0, 0.0, 1.0, 0.0, 0.0, 1.0, 0.0, 0.0, 1.0, 0.0, 0.0, 1.0, 0.0, 0.0, 1.0, 0.0, 0.0, 1.0, 0.0, -1.0, -5.308e-09, -4.372e-16, -1.0, -5.308e-09, -8.106e-15, -1.0, -5.307e-09, -4.522e-15, -1.0, -5.307e-09, -4.522e-15, -1.0, -5.308e-09, 0.0, -1.0, -5.308e-09, -4.372e-16, -1.0, 0.0, 0.0, -1.0, 0.0, 0.0, -1.0, 0.0, 0.0, -1.0, 0.0, 0.0, -1.0, 0.0, 0.0, -1.0, 0.0, 0.0, -0.005831, -0.9301, 0.3672, 0.0, -0.9306, 0.3661, -0.002513, -0.9304, 0.3665, -0.002513, -0.9304, 0.3665, -0.002541, -0.93, 0.3675, -0.005831, -0.9301, 0.3672, 0.0, -1.0, 0.0, 0.0, -1.0, -2.54e-07, 0.0, -1.0, 0.0, 0.0, -1.0, 0.0, 0.0, -1.0, 0.0, 0.0, -1.0, 0.0, 0.0, -0.93, 0.3675, -0.005831, -0.9301, 0.3672, -0.002541, -0.93, 0.3675, 0.009591, -0.9305, 0.3661, 0.009591, -0.9305, 0.3661, 0.009591, -0.9305, 0.3661, 0.0, -1.0, 0.0, 0.0, -1.0, 2.617e-08, 0.0, -1.0, 0.0, 0.0, -1.0, 0.0, 0.0, -1.0, 0.0, 0.0, -1.0, 0.0, 1.0, 3.231e-09, 2.19e-16, 1.0, -1.168e-08, 0.0, 1.0, -5.744e-09, 4.94e-09, 1.0, -5.744e-09, 4.94e-09, 1.0, 2.771e-09, 0.0, 1.0, 3.231e-09, 2.19e-16, 1.0, 0.0, 0.0, 1.0, 0.0, 0.0, 1.0, 0.0, 0.0, 1.0, 0.0, 0.0, 1.0, 0.0, 0.0, 1.0, 0.0, 0.0, 1.0, -2.114e-08, -4.764e-09, 1.0, -9.135e-09, 1.534e-15, 1.0, -2.575e-09, -3.252e-09, 1.0, -2.575e-09, -3.252e-09, 1.0, 0.0, -1.108e-08, 1.0, -2.114e-08, -4.764e-09, 1.0, 2.575e-09, 0.0, 1.0, 2.575e-09, 0.0, 1.0, 6.993e-09, 0.0, 1.0, 6.993e-09, 0.0, 1.0, 2.575e-09, 0.0, 1.0, 2.575e-09, 0.0, 0.005831, 0.9301, 0.3672, 0.0, 0.9306, 0.3661, 0.002513, 0.9304, 0.3665, 0.002513, 0.9304, 0.3665, 0.002541, 0.93, 0.3675, 0.005831, 0.9301, 0.3672, 0.0, 1.0, 0.0, 0.0, 1.0, -2.807e-07, 0.0, 1.0, 0.0, 0.0, 1.0, 0.0, 0.0, 1.0, 0.0, 0.0, 1.0, 0.0, 0.0, 0.93, 0.3675, 0.005831, 0.9301, 0.3672, 0.002541, 0.93, 0.3675, -0.009591, 0.9305, 0.3661, -0.009591, 0.9305, 0.3661, -0.009591, 0.9305, 0.3661, 0.0, 1.0, 0.0, 0.0, 1.0, 2.617e-08, 0.0, 1.0, 0.0, 0.0, 1.0, 0.0, 0.0, 1.0, 0.0, 0.0, 1.0, 0.0, -1.0, -2.771e-09, 2.19e-16, -1.0, -1.489e-08, 1.534e-15, -1.0, -8.515e-09, 3.252e-09, -1.0, -8.515e-09, 3.252e-09, -1.0, -2.771e-09, 0.0, -1.0, -2.771e-09, 2.19e-16, -1.0, -1.827e-08, 0.0, -1.0, -5.15e-09, 0.0, -1.0, -7.242e-09, 0.0, -1.0, -7.242e-09, 0.0, -1.0, -2.269e-08, 0.0, -1.0, -1.827e-08, 0.0, -1.0, 0.0, -7.236e-09, -1.0, 0.0, 0.0, -1.0, 0.0, -4.94e-09, -1.0, 0.0, -4.94e-09, -1.0, 0.0, -1.683e-08, -1.0, 0.0, -7.236e-09, -1.0, -2.692e-09, 0.0, -1.0, 0.0, 0.0, -1.0, 0.0, 0.0, -1.0, 0.0, 0.0, -1.0, -2.575e-09, 0.0, -1.0, -2.692e-09, 0.0, 0.0, -1.0, 0.0, 0.0, -1.0, 0.0, 0.0, -1.0, 0.0, 0.0, -1.0, 0.0, 0.0, -1.0, 0.0, 0.0, -1.0, 0.0, 0.0, 0.0, -1.0, 0.0, 0.0, -1.0, 0.0, 0.0, -1.0, 0.0, 0.0, -1.0, 0.0, 0.0, -1.0, 0.0, 0.0, -1.0, 0.0, 0.0, -1.0, 0.0, 0.0, -1.0, 0.0, 0.0, -1.0, 0.0, 0.0, -1.0, 0.0, 0.0, -1.0, 0.0, 0.0, -1.0, 0.0, 1.0, 0.0, 0.0, 1.0, 0.0, 0.0, 1.0, 0.0, 0.0, 1.0, 0.0, 0.0, 1.0, 0.0, 0.0, 1.0, 0.0, 0.0, 0.0, 1.0, 0.0, 0.0, 1.0, 0.0, 0.0, 1.0, 0.0, 0.0, 1.0, 0.0, 0.0, 1.0, 0.0, 0.0, 1.0, 0.0, 0.0, 1.0, 0.0, 0.0, 1.0, 0.0, 0.0, 1.0, 0.0, 0.0, 1.0, 0.0, 0.0, 1.0, 0.0, 0.0, 1.0, 0.0, -1.0, 0.0, 0.0, -1.0, 0.0, 0.0, -1.0, 0.0, 0.0, -1.0, 0.0, 0.0, -1.0, 0.0, 0.0, -1.0, 0.0, 0.0, 0.0, 1.0, 0.0, 0.0, 1.0, 0.0, 0.0, 1.0, 0.0, 0.0, 1.0, 0.0, 0.0, 1.0, 0.0, 0.0, 1.0, 0.0, 0.0, 1.0, 0.0, 0.0, 1.0, 0.0, 0.0, 1.0, 0.0, 0.0, 1.0, 0.0, 0.0, 1.0, 0.0, 0.0, 1.0, 0.0, 1.0, 0.0, 0.0, 1.0, 0.0, 0.0, 1.0, 0.0, 0.0, 1.0, 0.0, 0.0, 1.0, 0.0, 0.0, 1.0, 0.0, 0.0, 0.0, -1.0, 0.0, 0.0, -1.0, 0.0, 0.0, -1.0, 0.0, 0.0, -1.0, 0.0, 0.0, -1.0, 0.0, 0.0, -1.0, 0.0, 0.0, -1.0, 0.0, 0.0, -1.0, 0.0, 0.0, -1.0, 0.0, 0.0, -1.0, 0.0, 0.0, -1.0, 0.0, 0.0, -1.0, 0.866, -2.11e-06, -0.5, 0.8365, 0.2588, -0.483, 0.8365, 0.2588, -0.483, 0.8365, 0.2588, -0.483, 0.866, 2.316e-06, -0.5, 0.866, -2.11e-06, -0.5, 0.8365, 0.2588, -0.483, 0.75, 0.5, -0.433, 0.75, 0.5, -0.433, 0.75, 0.5, -0.433, 0.8365, 0.2588, -0.483, 0.8365, 0.2588, -0.483, 0.75, 0.5, -0.433, 0.6124, 0.7071, -0.3536, 0.6124, 0.7071, -0.3536, 0.6124, 0.7071, -0.3536, 0.75, 0.5, -0.433, 0.75, 0.5, -0.433, 0.6124, 0.7071, -0.3536, 0.433, 0.866, -0.25, 0.433, 0.866, -0.25, 0.433, 0.866, -0.25, 0.6124, 0.7071, -0.3536, 0.6124, 0.7071, -0.3536, 0.433, 0.866, -0.25, 0.2241, 0.9659, -0.1294, 0.2241, 0.9659, -0.1294, 0.2241, 0.9659, -0.1294, 0.433, 0.866, -0.25, 0.433, 0.866, -0.25, 0.2241, 0.9659, -0.1294, 2.875e-06, 1.0, -1.416e-06, -2.784e-06, 1.0, 1.399e-06, -2.784e-06, 1.0, 1.399e-06, 0.2241, 0.9659, -0.1294, 0.2241, 0.9659, -0.1294, 2.875e-06, 1.0, -1.416e-06, -0.2241, 0.9659, 0.1294, -0.2241, 0.9659, 0.1294, -0.2241, 0.9659, 0.1294, -2.784e-06, 1.0, 1.399e-06, 2.875e-06, 1.0, -1.416e-06, -0.2241, 0.9659, 0.1294, -0.433, 0.866, 0.25, -0.433, 0.866, 0.25, -0.433, 0.866, 0.25, -0.2241, 0.9659, 0.1294, -0.2241, 0.9659, 0.1294, -0.433, 0.866, 0.25, -0.6124, 0.7071, 0.3536, -0.6124, 0.7071, 0.3536, -0.6124, 0.7071, 0.3536, -0.433, 0.866, 0.25, -0.433, 0.866, 0.25, -0.6124, 0.7071, 0.3536, -0.75, 0.5, 0.433, -0.75, 0.5, 0.433, -0.75, 0.5, 0.433, -0.6124, 0.7071, 0.3536, -0.6124, 0.7071, 0.3536, -0.75, 0.5, 0.433, -0.8365, 0.2588, 0.483, -0.8365, 0.2588, 0.483, -0.8365, 0.2588, 0.483, -0.75, 0.5, 0.433, -0.75, 0.5, 0.433, -0.8365, 0.2588, 0.483, -0.866, 3.311e-06, 0.5, -0.866, -2.674e-06, 0.5, -0.866, -2.674e-06, 0.5, -0.8365, 0.2588, 0.483, -0.8365, 0.2588, 0.483, -0.866, 3.311e-06, 0.5, -0.8365, -0.2588, 0.483, -0.8365, -0.2588, 0.483, -0.8365, -0.2588, 0.483, -0.866, -2.674e-06, 0.5, -0.866, 3.311e-06, 0.5, -0.8365, -0.2588, 0.483, -0.75, -0.5, 0.433, -0.75, -0.5, 0.433, -0.75, -0.5, 0.433, -0.8365, -0.2588, 0.483, -0.8365, -0.2588, 0.483, -0.75, -0.5, 0.433, -0.6124, -0.7071, 0.3536, -0.6124, -0.7071, 0.3536, -0.6124, -0.7071, 0.3536, -0.75, -0.5, 0.433, -0.75, -0.5, 0.433, -0.6124, -0.7071, 0.3536, -0.433, -0.866, 0.25, -0.433, -0.866, 0.25, -0.433, -0.866, 0.25, -0.6124, -0.7071, 0.3536, -0.6124, -0.7071, 0.3536, -0.433, -0.866, 0.25, -0.2241, -0.9659, 0.1294, -0.2241, -0.9659, 0.1294, -0.2241, -0.9659, 0.1294, -0.433, -0.866, 0.25, -0.433, -0.866, 0.25, -0.2241, -0.9659, 0.1294, -2.933e-06, -1.0, 1.462e-06, 2.225e-06, -1.0, -1.203e-06, 2.225e-06, -1.0, -1.203e-06, -0.2241, -0.9659, 0.1294, -0.2241, -0.9659, 0.1294, -2.933e-06, -1.0, 1.462e-06, 0.2241, -0.9659, -0.1294, 0.2241, -0.9659, -0.1294, 0.2241, -0.9659, -0.1294, 2.225e-06, -1.0, -1.203e-06, -2.933e-06, -1.0, 1.462e-06, 0.2241, -0.9659, -0.1294, 0.433, -0.866, -0.25, 0.433, -0.866, -0.25, 0.433, -0.866, -0.25, 0.2241, -0.9659, -0.1294, 0.2241, -0.9659, -0.1294, 0.433, -0.866, -0.25, 0.6124, -0.7071, -0.3536, 0.6124, -0.7071, -0.3536, 0.6124, -0.7071, -0.3536, 0.433, -0.866, -0.25, 0.433, -0.866, -0.25, 0.6124, -0.7071, -0.3536, 0.75, -0.5, -0.433, 0.75, -0.5, -0.433, 0.75, -0.5, -0.433, 0.6124, -0.7071, -0.3536, 0.6124, -0.7071, -0.3536, 0.75, -0.5, -0.433, 0.8365, -0.2588, -0.483, 0.8365, -0.2588, -0.483, 0.8365, -0.2588, -0.483, 0.75, -0.5, -0.433, 0.75, -0.5, -0.433, 0.8365, -0.2588, -0.483, 0.866, -2.11e-06, -0.5, 0.866, 2.316e-06, -0.5, 0.866, 2.316e-06, -0.5, 0.8365, -0.2588, -0.483, 0.8365, -0.2588, -0.483, 0.5, 8.419e-08, 0.866, 0.5, 4.403e-08, 0.866, 0.5, -4.735e-07, 0.866, 0.5, -4.735e-07, 0.866, 0.5, -2.555e-06, 0.866, 0.5, 8.419e-08, 0.866, 0.5, -2.555e-06, 0.866, 0.5, -4.735e-07, 0.866, 0.5, -8.155e-07, 0.866, 0.5, -8.155e-07, 0.866, 0.5, -5.005e-06, 0.866, 0.5, -2.555e-06, 0.866, 0.5, -5.005e-06, 0.866, 0.5, -8.155e-07, 0.866, 0.5, -1.613e-06, 0.866, 0.5, -1.613e-06, 0.866, 0.5, 1.316e-06, 0.866, 0.5, -5.005e-06, 0.866, 0.5, 1.316e-06, 0.866, 0.5, -1.613e-06, 0.866, 0.5, 1.421e-07, 0.866, 0.5, 1.421e-07, 0.866, 0.5, 6.166e-06, 0.866, 0.5, 1.316e-06, 0.866, 0.5, 6.166e-06, 0.866, 0.5, 1.421e-07, 0.866, 0.5, 1.575e-05, 0.866, 0.5, 1.575e-05, 0.866, 0.5, -1.801e-06, 0.866, 0.5, 6.166e-06, 0.866, 0.5, 4.195e-08, 0.866, 0.5, 1.267e-07, 0.866, 0.5, 4.403e-08, 0.866, 0.5, 4.403e-08, 0.866, 0.5, 8.419e-08, 0.866, 0.5, 4.195e-08, 0.866, 0.5, 1.267e-07, 0.866, 0.5, 4.195e-08, 0.866, 0.5, -4.556e-07, 0.866, 0.5, -4.556e-07, 0.866, 0.5, 2.519e-07, 0.866, 0.5, 1.267e-07, 0.866, 0.5, 2.519e-07, 0.866, 0.5, -4.556e-07, 0.866, 0.5, 1.788e-06, 0.866, 0.5, 1.788e-06, 0.866, 0.5, 2.007e-06, 0.866, 0.5, 2.519e-07, 0.866, 0.5, 2.007e-06, 0.866, 0.5, 1.788e-06, 0.866, 0.5, 5.032e-06, 0.866, 0.5, 5.032e-06, 0.866, 0.5, 1.597e-06, 0.866, 0.5, 2.007e-06, 0.866, 0.5, 1.597e-06, 0.866, 0.5, 5.032e-06, 0.866, 0.5, -1.202e-06, 0.866, 0.5, -1.202e-06, 0.866, 0.5, 1.618e-06, 0.866, 0.5, 1.597e-06, 0.866, 0.5, 1.618e-06, 0.866, 0.5, -1.202e-06, 0.866, 0.5, -8.266e-06, 0.866, 0.5, -8.266e-06, 0.866, 0.5, -2.702e-05, 0.866, 0.5, 1.618e-06, 0.866, 0.0, 0.0, -1.0, 0.0, 0.0, -1.0, 0.0, 0.0, -1.0, 0.0, 0.0, -1.0, 0.0, 0.0, -1.0, 0.0, 0.0, -1.0, -0.5009, 0.0, 0.8655, -0.5009, 0.0, 0.8655, -0.5009, 0.0, 0.8655, -0.5009, 0.0, 0.8655, -0.5009, 0.0, 0.8655, -0.5009, 0.0, 0.8655, 1.0, 0.0, 0.0, 1.0, 0.0, 0.0, 1.0, 0.0, 0.0, 1.0, 0.0, 0.0, 1.0, 0.0, 0.0, 1.0, 0.0, 0.0, -1.0, 0.0, 0.0, -1.0, 0.0, 0.0, -1.0, 0.0, 0.0, -1.0, 0.0, 0.0, -1.0, 0.0, 0.0, -1.0, 0.0, 0.0, 0.0, 0.0, -1.0, 0.0, 0.0, -1.0, 0.0, 0.0, -1.0, 0.0, 0.0, -1.0, 0.0, 0.0, -1.0, 0.0, 0.0, -1.0, 0.0, 0.0, 1.0, 0.0, 0.0, 1.0, -4.73e-07, -0.2156, 0.9765, -4.73e-07, -0.2156, 0.9765, 0.0, -0.2156, 0.9765, 0.0, 0.0, 1.0, 1.0, 0.0, 0.0, 1.0, 0.0, 0.0, 1.0, 0.0, 0.0, 1.0, 0.0, 0.0, 1.0, 0.0, 0.0, 1.0, 0.0, 0.0, -1.0, 0.0, 0.0, -1.0, 0.0, 0.0, -1.0, 0.0, 0.0, -1.0, 0.0, 0.0, -1.0, 0.0, 0.0, -1.0, 0.0, 0.0, 0.5009, 0.0, 0.8655, 0.5009, 0.0, 0.8655, 0.5009, 0.0, 0.8655, 0.5009, 0.0, 0.8655, 0.5009, 0.0, 0.8655, 0.5009, 0.0, 0.8655, 0.0, 0.0, 1.0, 0.0, 0.0, 1.0, -8.272e-07, -0.2155, 0.9765, -8.272e-07, -0.2155, 0.9765, -4.73e-07, -0.2156, 0.9765, 0.0, 0.0, 1.0, 1.0, 0.0, 0.0, 1.0, 0.0, 0.0, 1.0, 0.0, 0.0, 1.0, 0.0, 0.0, 1.0, 0.0, 0.0, 1.0, 0.0, 0.0, -1.0, -5.308e-09, -4.372e-16, -1.0, -5.308e-09, 0.0, -1.0, 0.0, 0.0, -1.0, 0.0, 0.0, -1.0, 0.0, 0.0, -1.0, -5.308e-09, -4.372e-16, 1.0, -1.585e-08, 7.236e-09, 1.0, 0.0, 1.683e-08, 1.0, -5.744e-09, 4.94e-09, 1.0, -5.744e-09, 4.94e-09, 1.0, -1.168e-08, 0.0, 1.0, -1.585e-08, 7.236e-09, 1.0, 2.575e-09, 0.0, 1.0, 2.575e-09, 0.0, 1.0, 0.0, 0.0, 1.0, 0.0, 0.0, 1.0, 0.0, 0.0, 1.0, 2.575e-09, 0.0, -1.0, -2.771e-09, 2.19e-16, -1.0, -2.771e-09, 0.0, -1.0, 0.0, -4.94e-09, -1.0, 0.0, -4.94e-09, -1.0, 0.0, 0.0, -1.0, -2.771e-09, 2.19e-16, -1.0, 0.0, 0.0, -1.0, 0.0, 0.0, -1.0, 0.0, 0.0, -1.0, 0.0, 0.0, -1.0, 0.0, 0.0, -1.0, 0.0, 0.0, 0.0, 0.0, -1.0, 0.0, 0.0, -1.0, 0.0, 0.0, -1.0, 0.0, 0.0, -1.0, 0.0, 0.0, -1.0, 0.0, 0.0, -1.0, 0.0, 0.0, 1.0, 0.0, 0.0, 1.0, 0.0, 0.0, 1.0, 0.0, 0.0, 1.0, 0.0, 0.0, 1.0, 0.0, 0.0, 1.0, 0.0, 0.0, 1.0, 0.0, 0.0, 1.0, 0.0, 0.0, 1.0, 0.0, 0.0, 1.0, 0.0, 0.0, 1.0, 0.0, 0.0, 1.0, 0.0, 0.0, -1.0, 0.0, 0.0, -1.0, 0.0, 0.0, -1.0, 0.0, 0.0, -1.0, 0.0, 0.0, -1.0, 0.0, 0.0, -1.0, -1.0, 0.0, 0.0, -1.0, 0.0, 0.0, -1.0, 0.0, 0.0, -1.0, 0.0, 0.0, -1.0, 0.0, 0.0, -1.0, 0.0, 0.0, 0.0, 0.0, -1.0, 0.0, 0.0, -1.0, 0.0, 0.0, -1.0, 0.0, 0.0, -1.0, 0.0, 0.0, -1.0, 0.0, 0.0, -1.0, 0.5009, 0.0, 0.8655, 0.5009, 0.0, 0.8655, 0.5009, 0.0, 0.8655, 0.5009, 0.0, 0.8655, 0.5009, 0.0, 0.8655, 0.5009, 0.0, 0.8655, 1.0, 0.0, 0.0, 1.0, 0.0, 0.0, 1.0, 0.0, 0.0, 1.0, 0.0, 0.0, 1.0, 0.0, 0.0, 1.0, 0.0, 0.0, 0.0, 0.0, -1.0, 0.0, 0.0, -1.0, 0.0, 0.0, -1.0, 0.0, 0.0, -1.0, 0.0, 0.0, -1.0, 0.0, 0.0, -1.0, 0.0, 0.0, 1.0, 0.0, 0.0, 1.0, 4.73e-07, 0.2156, 0.9765, 4.73e-07, 0.2156, 0.9765, 0.0, 0.2156, 0.9765, 0.0, 0.0, 1.0, -1.0, 0.0, 0.0, -1.0, 0.0, 0.0, -1.0, 0.0, 0.0, -1.0, 0.0, 0.0, -1.0, 0.0, 0.0, -1.0, 0.0, 0.0, 1.0, 0.0, 0.0, 1.0, 0.0, 0.0, 1.0, 0.0, 0.0, 1.0, 0.0, 0.0, 1.0, 0.0, 0.0, 1.0, 0.0, 0.0, 0.0, 0.0, 1.0, 0.0, 0.0, 1.0, 8.272e-07, 0.2155, 0.9765, 8.272e-07, 0.2155, 0.9765, 4.73e-07, 0.2156, 0.9765, 0.0, 0.0, 1.0, -0.5009, 0.0, 0.8655, -0.5009, 0.0, 0.8655, -0.5009, 0.0, 0.8655, -0.5009, 0.0, 0.8655, -0.5009, 0.0, 0.8655, -0.5009, 0.0, 0.8655, 1.0, 9.169e-10, -2.186e-16, 1.0, 0.0, 0.0, 1.0, 4.391e-09, -1.047e-15, 1.0, 4.391e-09, -1.047e-15, 1.0, 5.308e-09, -1.265e-15, 1.0, 9.169e-10, -2.186e-16, -1.0, 0.0, -6.292e-15, -1.0, 0.0, 0.0, -1.0, -5.307e-09, -4.522e-15, -1.0, -5.307e-09, -4.522e-15, -1.0, -5.308e-09, -8.106e-15, -1.0, 0.0, -6.292e-15, 1.0, 3.231e-09, 2.19e-16, 1.0, 2.771e-09, 0.0, 1.0, -2.575e-09, -3.252e-09, 1.0, -2.575e-09, -3.252e-09, 1.0, -9.135e-09, 1.534e-15, 1.0, 3.231e-09, 2.19e-16, 1.0, 3.654e-08, 0.0, 1.0, 4.537e-08, 0.0, 1.0, 6.993e-09, 0.0, 1.0, 6.993e-09, 0.0, 1.0, 2.575e-09, 0.0, 1.0, 3.654e-08, 0.0, -1.0, -1.585e-08, 4.764e-09, -1.0, 0.0, 1.108e-08, -1.0, -8.515e-09, 3.252e-09, -1.0, -8.515e-09, 3.252e-09, -1.0, -1.489e-08, 1.534e-15, -1.0, -1.585e-08, 4.764e-09, -1.0, -2.692e-09, 0.0, -1.0, -2.575e-09, 0.0, -1.0, -7.242e-09, 0.0, -1.0, -7.242e-09, 0.0, -1.0, -5.15e-09, 0.0, -1.0, -2.692e-09, 0.0, 0.0, 0.0, -1.0, 0.0, 0.0, -1.0, 0.0, 0.0, -1.0, 0.0, 0.0, -1.0, 0.0, 0.0, -1.0, 0.0, 0.0, -1.0, 0.0, 0.0, 1.0, 0.0, 0.0, 1.0, 0.0, 0.0, 1.0, 0.0, 0.0, 1.0, 0.0, 0.0, 1.0, 0.0, 0.0, 1.0, 0.0, 0.0, 1.0, 0.0, 0.0, 1.0, 0.0, 0.0, 1.0, 0.0, 0.0, 1.0, 0.0, 0.0, 1.0, 0.0, 0.0, 1.0, 0.0, 0.0, -1.0, 0.0, 0.0, -1.0, 0.0, 0.0, -1.0, 0.0, 0.0, -1.0, 0.0, 0.0, -1.0, 0.0, 0.0, -1.0])] * 3)])

# ---- objects
ob_light = bpy.data.objects.new('Light', light_light)
ob_camera = bpy.data.objects.new('Camera', cam_camera)
ob_milk_carton = bpy.data.objects.new('milk_carton', me_mesh)

# ---- transforms, parenting, visibility, modifiers, constraints
ob_light.location = (4.076, 1.005, 5.904)
ob_light.rotation_euler = (0.6503, 0.05522, 1.866)
ob_light.lock_rotations_4d = False
ob_light.empty_display_type = 'ARROWS'
ob_light.color = (0.0, 0.0, 0.0, 0.0)
ob_light.lineart.crease_threshold = 0.0
ob_camera.location = (7.359, -6.926, 4.958)
ob_camera.rotation_euler = (1.109, 0.0, 0.8149)
ob_camera.lock_rotations_4d = False
ob_camera.empty_display_type = 'ARROWS'
ob_camera.color = (0.0, 0.0, 0.0, 0.0)
ob_camera.display_type = 'WIRE'
ob_camera.lineart.crease_threshold = 0.0
ob_milk_carton.location = (0.2221, 0.02406, 1.313)
ob_milk_carton.scale = (0.2884, 0.2884, 0.2884)
ob_milk_carton.color = (0.8, 0.8, 0.8, 1.0)

# ---- collection membership
col_collection.objects.link(ob_light)
col_collection.objects.link(ob_camera)
col_collection.objects.link(ob_milk_carton)

# ---- scene / render settings (as saved in the file)
scene.camera = ob_camera
scene.frame_start = 1; scene.frame_end = 250; scene.frame_set(1)
scene.render.engine = 'BLENDER_EEVEE_NEXT'
bpy.context.view_layer.update()
